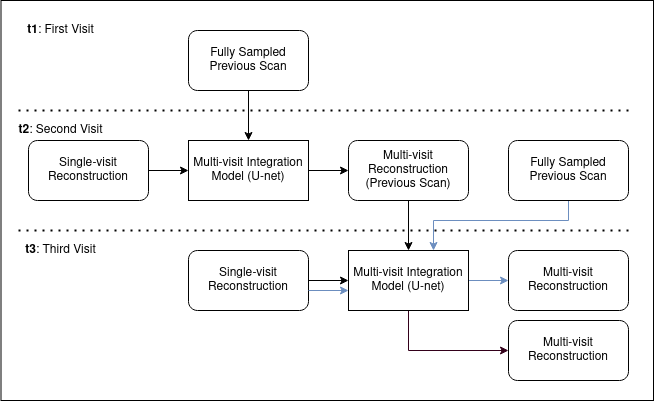

The diagram above was exported from draw.io. Its source (the exported page's mxGraphModel, read from the mxfile embedded in the PNG):
<mxGraphModel dx="2440" dy="793" grid="1" gridSize="10" guides="1" tooltips="1" connect="1" arrows="1" fold="1" page="1" pageScale="1" pageWidth="850" pageHeight="1100" math="0" shadow="0">
  <root>
    <mxCell id="0" />
    <mxCell id="1" parent="0" />
    <mxCell id="iqRzvjiJSYIJZ0V344U8-33" style="edgeStyle=orthogonalEdgeStyle;rounded=0;orthogonalLoop=1;jettySize=auto;html=1;" parent="1" source="iqRzvjiJSYIJZ0V344U8-2" target="iqRzvjiJSYIJZ0V344U8-6" edge="1">
      <mxGeometry relative="1" as="geometry" />
    </mxCell>
    <mxCell id="iqRzvjiJSYIJZ0V344U8-2" value="Multi-visit Integration Model (U-net)" style="rounded=0;whiteSpace=wrap;html=1;" parent="1" vertex="1">
      <mxGeometry x="185" y="260" width="120" height="60" as="geometry" />
    </mxCell>
    <mxCell id="iqRzvjiJSYIJZ0V344U8-32" style="edgeStyle=orthogonalEdgeStyle;rounded=0;orthogonalLoop=1;jettySize=auto;html=1;entryX=0;entryY=0.5;entryDx=0;entryDy=0;" parent="1" source="iqRzvjiJSYIJZ0V344U8-3" target="iqRzvjiJSYIJZ0V344U8-2" edge="1">
      <mxGeometry relative="1" as="geometry" />
    </mxCell>
    <mxCell id="iqRzvjiJSYIJZ0V344U8-3" value="Single-visit Reconstruction" style="rounded=1;whiteSpace=wrap;html=1;" parent="1" vertex="1">
      <mxGeometry x="25" y="260" width="120" height="60" as="geometry" />
    </mxCell>
    <mxCell id="iqRzvjiJSYIJZ0V344U8-31" style="edgeStyle=orthogonalEdgeStyle;rounded=0;orthogonalLoop=1;jettySize=auto;html=1;" parent="1" source="iqRzvjiJSYIJZ0V344U8-5" target="iqRzvjiJSYIJZ0V344U8-2" edge="1">
      <mxGeometry relative="1" as="geometry" />
    </mxCell>
    <mxCell id="iqRzvjiJSYIJZ0V344U8-5" value="Fully Sampled Previous Scan" style="rounded=1;whiteSpace=wrap;html=1;" parent="1" vertex="1">
      <mxGeometry x="185" y="150" width="120" height="60" as="geometry" />
    </mxCell>
    <mxCell id="iqRzvjiJSYIJZ0V344U8-35" style="edgeStyle=orthogonalEdgeStyle;rounded=0;orthogonalLoop=1;jettySize=auto;html=1;entryX=0.5;entryY=0;entryDx=0;entryDy=0;" parent="1" source="iqRzvjiJSYIJZ0V344U8-6" target="iqRzvjiJSYIJZ0V344U8-7" edge="1">
      <mxGeometry relative="1" as="geometry" />
    </mxCell>
    <mxCell id="iqRzvjiJSYIJZ0V344U8-6" value="&lt;div&gt;Multi-visit Reconstruction&lt;/div&gt;&lt;div&gt;(Previous Scan)&lt;br&gt;&lt;/div&gt;" style="rounded=1;whiteSpace=wrap;html=1;" parent="1" vertex="1">
      <mxGeometry x="345" y="260" width="120" height="60" as="geometry" />
    </mxCell>
    <mxCell id="iqRzvjiJSYIJZ0V344U8-29" style="edgeStyle=orthogonalEdgeStyle;rounded=0;orthogonalLoop=1;jettySize=auto;html=1;fillColor=#dae8fc;strokeColor=#6c8ebf;" parent="1" source="iqRzvjiJSYIJZ0V344U8-7" target="iqRzvjiJSYIJZ0V344U8-9" edge="1">
      <mxGeometry relative="1" as="geometry" />
    </mxCell>
    <mxCell id="iqRzvjiJSYIJZ0V344U8-37" style="edgeStyle=orthogonalEdgeStyle;rounded=0;orthogonalLoop=1;jettySize=auto;html=1;entryX=0;entryY=0.5;entryDx=0;entryDy=0;strokeColor=#33001A;" parent="1" source="iqRzvjiJSYIJZ0V344U8-7" target="iqRzvjiJSYIJZ0V344U8-26" edge="1">
      <mxGeometry relative="1" as="geometry">
        <Array as="points">
          <mxPoint x="405" y="470" />
        </Array>
      </mxGeometry>
    </mxCell>
    <mxCell id="iqRzvjiJSYIJZ0V344U8-7" value="Multi-visit Integration Model (U-net)" style="rounded=0;whiteSpace=wrap;html=1;" parent="1" vertex="1">
      <mxGeometry x="345" y="370" width="120" height="60" as="geometry" />
    </mxCell>
    <mxCell id="iqRzvjiJSYIJZ0V344U8-27" style="edgeStyle=orthogonalEdgeStyle;rounded=0;orthogonalLoop=1;jettySize=auto;html=1;entryX=0;entryY=0.5;entryDx=0;entryDy=0;" parent="1" source="iqRzvjiJSYIJZ0V344U8-8" target="iqRzvjiJSYIJZ0V344U8-7" edge="1">
      <mxGeometry relative="1" as="geometry" />
    </mxCell>
    <mxCell id="iqRzvjiJSYIJZ0V344U8-8" value="Single-visit Reconstruction" style="rounded=1;whiteSpace=wrap;html=1;" parent="1" vertex="1">
      <mxGeometry x="185" y="370" width="120" height="60" as="geometry" />
    </mxCell>
    <mxCell id="iqRzvjiJSYIJZ0V344U8-9" value="Multi-visit Reconstruction" style="rounded=1;whiteSpace=wrap;html=1;" parent="1" vertex="1">
      <mxGeometry x="505" y="370" width="120" height="60" as="geometry" />
    </mxCell>
    <mxCell id="iqRzvjiJSYIJZ0V344U8-12" value="" style="endArrow=none;dashed=1;html=1;dashPattern=1 3;strokeWidth=2;rounded=0;" parent="1" edge="1">
      <mxGeometry width="50" height="50" relative="1" as="geometry">
        <mxPoint x="15" y="230" as="sourcePoint" />
        <mxPoint x="625" y="230" as="targetPoint" />
      </mxGeometry>
    </mxCell>
    <mxCell id="iqRzvjiJSYIJZ0V344U8-13" value="" style="endArrow=none;dashed=1;html=1;dashPattern=1 3;strokeWidth=2;rounded=0;" parent="1" edge="1">
      <mxGeometry width="50" height="50" relative="1" as="geometry">
        <mxPoint x="15" y="350" as="sourcePoint" />
        <mxPoint x="625" y="350" as="targetPoint" />
      </mxGeometry>
    </mxCell>
    <mxCell id="iqRzvjiJSYIJZ0V344U8-16" value="&lt;b&gt;t1&lt;/b&gt;: First Visit" style="text;html=1;strokeColor=none;fillColor=none;align=center;verticalAlign=middle;whiteSpace=wrap;rounded=0;" parent="1" vertex="1">
      <mxGeometry x="10" y="130" width="95" height="40" as="geometry" />
    </mxCell>
    <mxCell id="iqRzvjiJSYIJZ0V344U8-18" value="&lt;b&gt;t2&lt;/b&gt;: Second Visit" style="text;html=1;strokeColor=none;fillColor=none;align=center;verticalAlign=middle;whiteSpace=wrap;rounded=0;" parent="1" vertex="1">
      <mxGeometry x="10" y="230" width="95" height="40" as="geometry" />
    </mxCell>
    <mxCell id="iqRzvjiJSYIJZ0V344U8-19" value="&lt;b&gt;t3&lt;/b&gt;: Third Visit" style="text;html=1;strokeColor=none;fillColor=none;align=center;verticalAlign=middle;whiteSpace=wrap;rounded=0;" parent="1" vertex="1">
      <mxGeometry x="10" y="350" width="95" height="40" as="geometry" />
    </mxCell>
    <mxCell id="iqRzvjiJSYIJZ0V344U8-25" style="edgeStyle=orthogonalEdgeStyle;rounded=0;orthogonalLoop=1;jettySize=auto;html=1;exitX=0.5;exitY=1;exitDx=0;exitDy=0;fillColor=#dae8fc;strokeColor=#6c8ebf;" parent="1" source="iqRzvjiJSYIJZ0V344U8-20" target="iqRzvjiJSYIJZ0V344U8-7" edge="1">
      <mxGeometry relative="1" as="geometry">
        <Array as="points">
          <mxPoint x="565" y="340" />
          <mxPoint x="430" y="340" />
        </Array>
      </mxGeometry>
    </mxCell>
    <mxCell id="iqRzvjiJSYIJZ0V344U8-20" value="Fully Sampled Previous Scan" style="rounded=1;whiteSpace=wrap;html=1;" parent="1" vertex="1">
      <mxGeometry x="505" y="260" width="120" height="60" as="geometry" />
    </mxCell>
    <mxCell id="iqRzvjiJSYIJZ0V344U8-26" value="Multi-visit Reconstruction" style="rounded=1;whiteSpace=wrap;html=1;" parent="1" vertex="1">
      <mxGeometry x="505" y="440" width="120" height="60" as="geometry" />
    </mxCell>
    <mxCell id="iqRzvjiJSYIJZ0V344U8-36" style="edgeStyle=orthogonalEdgeStyle;rounded=0;orthogonalLoop=1;jettySize=auto;html=1;entryX=0;entryY=0.5;entryDx=0;entryDy=0;fillColor=#dae8fc;strokeColor=#6c8ebf;" parent="1" edge="1">
      <mxGeometry relative="1" as="geometry">
        <mxPoint x="305" y="410" as="sourcePoint" />
        <mxPoint x="345" y="410" as="targetPoint" />
      </mxGeometry>
    </mxCell>
    <mxCell id="iqRzvjiJSYIJZ0V344U8-38" value="" style="rounded=0;whiteSpace=wrap;html=1;fillColor=none;" parent="1" vertex="1">
      <mxGeometry x="-2.5" y="120" width="652.5" height="400" as="geometry" />
    </mxCell>
  </root>
</mxGraphModel>